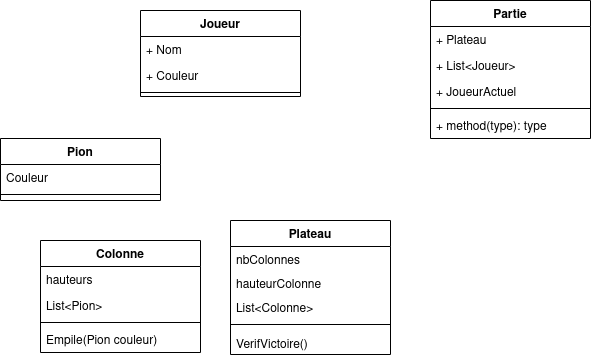

The diagram above was exported from draw.io. Its source (the exported page's mxGraphModel, read from the mxfile embedded in the PNG):
<mxGraphModel dx="1662" dy="766" grid="1" gridSize="10" guides="1" tooltips="1" connect="1" arrows="1" fold="1" page="1" pageScale="1" pageWidth="827" pageHeight="1169" math="0" shadow="0">
  <root>
    <mxCell id="WIyWlLk6GJQsqaUBKTNV-0" />
    <mxCell id="WIyWlLk6GJQsqaUBKTNV-1" parent="WIyWlLk6GJQsqaUBKTNV-0" />
    <mxCell id="ogE2vS1o3gOKuAyZvM7X-0" value="Joueur" style="swimlane;fontStyle=1;align=center;verticalAlign=top;childLayout=stackLayout;horizontal=1;startSize=26;horizontalStack=0;resizeParent=1;resizeParentMax=0;resizeLast=0;collapsible=1;marginBottom=0;" vertex="1" parent="WIyWlLk6GJQsqaUBKTNV-1">
      <mxGeometry x="220" y="180" width="160" height="86" as="geometry" />
    </mxCell>
    <mxCell id="ogE2vS1o3gOKuAyZvM7X-1" value="+ Nom" style="text;strokeColor=none;fillColor=none;align=left;verticalAlign=top;spacingLeft=4;spacingRight=4;overflow=hidden;rotatable=0;points=[[0,0.5],[1,0.5]];portConstraint=eastwest;" vertex="1" parent="ogE2vS1o3gOKuAyZvM7X-0">
      <mxGeometry y="26" width="160" height="26" as="geometry" />
    </mxCell>
    <mxCell id="ogE2vS1o3gOKuAyZvM7X-16" value="+ Couleur" style="text;strokeColor=none;fillColor=none;align=left;verticalAlign=top;spacingLeft=4;spacingRight=4;overflow=hidden;rotatable=0;points=[[0,0.5],[1,0.5]];portConstraint=eastwest;" vertex="1" parent="ogE2vS1o3gOKuAyZvM7X-0">
      <mxGeometry y="52" width="160" height="26" as="geometry" />
    </mxCell>
    <mxCell id="ogE2vS1o3gOKuAyZvM7X-2" value="" style="line;strokeWidth=1;fillColor=none;align=left;verticalAlign=middle;spacingTop=-1;spacingLeft=3;spacingRight=3;rotatable=0;labelPosition=right;points=[];portConstraint=eastwest;" vertex="1" parent="ogE2vS1o3gOKuAyZvM7X-0">
      <mxGeometry y="78" width="160" height="8" as="geometry" />
    </mxCell>
    <mxCell id="ogE2vS1o3gOKuAyZvM7X-5" value="Partie" style="swimlane;fontStyle=1;align=center;verticalAlign=top;childLayout=stackLayout;horizontal=1;startSize=26;horizontalStack=0;resizeParent=1;resizeParentMax=0;resizeLast=0;collapsible=1;marginBottom=0;" vertex="1" parent="WIyWlLk6GJQsqaUBKTNV-1">
      <mxGeometry x="510" y="170" width="160" height="138" as="geometry" />
    </mxCell>
    <mxCell id="ogE2vS1o3gOKuAyZvM7X-6" value="+ Plateau" style="text;strokeColor=none;fillColor=none;align=left;verticalAlign=top;spacingLeft=4;spacingRight=4;overflow=hidden;rotatable=0;points=[[0,0.5],[1,0.5]];portConstraint=eastwest;" vertex="1" parent="ogE2vS1o3gOKuAyZvM7X-5">
      <mxGeometry y="26" width="160" height="26" as="geometry" />
    </mxCell>
    <mxCell id="ogE2vS1o3gOKuAyZvM7X-20" value="+ List&lt;Joueur&gt;" style="text;strokeColor=none;fillColor=none;align=left;verticalAlign=top;spacingLeft=4;spacingRight=4;overflow=hidden;rotatable=0;points=[[0,0.5],[1,0.5]];portConstraint=eastwest;" vertex="1" parent="ogE2vS1o3gOKuAyZvM7X-5">
      <mxGeometry y="52" width="160" height="26" as="geometry" />
    </mxCell>
    <mxCell id="ogE2vS1o3gOKuAyZvM7X-9" value="+ JoueurActuel" style="text;strokeColor=none;fillColor=none;align=left;verticalAlign=top;spacingLeft=4;spacingRight=4;overflow=hidden;rotatable=0;points=[[0,0.5],[1,0.5]];portConstraint=eastwest;" vertex="1" parent="ogE2vS1o3gOKuAyZvM7X-5">
      <mxGeometry y="78" width="160" height="26" as="geometry" />
    </mxCell>
    <mxCell id="ogE2vS1o3gOKuAyZvM7X-7" value="" style="line;strokeWidth=1;fillColor=none;align=left;verticalAlign=middle;spacingTop=-1;spacingLeft=3;spacingRight=3;rotatable=0;labelPosition=right;points=[];portConstraint=eastwest;" vertex="1" parent="ogE2vS1o3gOKuAyZvM7X-5">
      <mxGeometry y="104" width="160" height="8" as="geometry" />
    </mxCell>
    <mxCell id="ogE2vS1o3gOKuAyZvM7X-8" value="+ method(type): type" style="text;strokeColor=none;fillColor=none;align=left;verticalAlign=top;spacingLeft=4;spacingRight=4;overflow=hidden;rotatable=0;points=[[0,0.5],[1,0.5]];portConstraint=eastwest;" vertex="1" parent="ogE2vS1o3gOKuAyZvM7X-5">
      <mxGeometry y="112" width="160" height="26" as="geometry" />
    </mxCell>
    <mxCell id="9FFMYvxuTCRG7Rrz2GXr-5" value="Plateau" style="swimlane;fontStyle=1;align=center;verticalAlign=top;childLayout=stackLayout;horizontal=1;startSize=26;horizontalStack=0;resizeParent=1;resizeParentMax=0;resizeLast=0;collapsible=1;marginBottom=0;" parent="WIyWlLk6GJQsqaUBKTNV-1" vertex="1">
      <mxGeometry x="310" y="390" width="160" height="134" as="geometry" />
    </mxCell>
    <mxCell id="9FFMYvxuTCRG7Rrz2GXr-6" value="nbColonnes" style="text;strokeColor=none;fillColor=none;align=left;verticalAlign=top;spacingLeft=4;spacingRight=4;overflow=hidden;rotatable=0;points=[[0,0.5],[1,0.5]];portConstraint=eastwest;" parent="9FFMYvxuTCRG7Rrz2GXr-5" vertex="1">
      <mxGeometry y="26" width="160" height="24" as="geometry" />
    </mxCell>
    <mxCell id="9FFMYvxuTCRG7Rrz2GXr-13" value="hauteurColonne" style="text;strokeColor=none;fillColor=none;align=left;verticalAlign=top;spacingLeft=4;spacingRight=4;overflow=hidden;rotatable=0;points=[[0,0.5],[1,0.5]];portConstraint=eastwest;" parent="9FFMYvxuTCRG7Rrz2GXr-5" vertex="1">
      <mxGeometry y="50" width="160" height="24" as="geometry" />
    </mxCell>
    <mxCell id="ogE2vS1o3gOKuAyZvM7X-19" value="List&lt;Colonne&gt;" style="text;strokeColor=none;fillColor=none;align=left;verticalAlign=top;spacingLeft=4;spacingRight=4;overflow=hidden;rotatable=0;points=[[0,0.5],[1,0.5]];portConstraint=eastwest;" vertex="1" parent="9FFMYvxuTCRG7Rrz2GXr-5">
      <mxGeometry y="74" width="160" height="24" as="geometry" />
    </mxCell>
    <mxCell id="9FFMYvxuTCRG7Rrz2GXr-7" value="" style="line;strokeWidth=1;fillColor=none;align=left;verticalAlign=middle;spacingTop=-1;spacingLeft=3;spacingRight=3;rotatable=0;labelPosition=right;points=[];portConstraint=eastwest;" parent="9FFMYvxuTCRG7Rrz2GXr-5" vertex="1">
      <mxGeometry y="98" width="160" height="12" as="geometry" />
    </mxCell>
    <mxCell id="9FFMYvxuTCRG7Rrz2GXr-14" value="VerifVictoire()" style="text;strokeColor=none;fillColor=none;align=left;verticalAlign=top;spacingLeft=4;spacingRight=4;overflow=hidden;rotatable=0;points=[[0,0.5],[1,0.5]];portConstraint=eastwest;" parent="9FFMYvxuTCRG7Rrz2GXr-5" vertex="1">
      <mxGeometry y="110" width="160" height="24" as="geometry" />
    </mxCell>
    <mxCell id="ogE2vS1o3gOKuAyZvM7X-11" value="Pion" style="swimlane;fontStyle=1;align=center;verticalAlign=top;childLayout=stackLayout;horizontal=1;startSize=26;horizontalStack=0;resizeParent=1;resizeParentMax=0;resizeLast=0;collapsible=1;marginBottom=0;" vertex="1" parent="WIyWlLk6GJQsqaUBKTNV-1">
      <mxGeometry x="80" y="308" width="160" height="62" as="geometry" />
    </mxCell>
    <mxCell id="ogE2vS1o3gOKuAyZvM7X-12" value="Couleur" style="text;strokeColor=none;fillColor=none;align=left;verticalAlign=top;spacingLeft=4;spacingRight=4;overflow=hidden;rotatable=0;points=[[0,0.5],[1,0.5]];portConstraint=eastwest;" vertex="1" parent="ogE2vS1o3gOKuAyZvM7X-11">
      <mxGeometry y="26" width="160" height="24" as="geometry" />
    </mxCell>
    <mxCell id="ogE2vS1o3gOKuAyZvM7X-15" value="" style="line;strokeWidth=1;fillColor=none;align=left;verticalAlign=middle;spacingTop=-1;spacingLeft=3;spacingRight=3;rotatable=0;labelPosition=right;points=[];portConstraint=eastwest;" vertex="1" parent="ogE2vS1o3gOKuAyZvM7X-11">
      <mxGeometry y="50" width="160" height="12" as="geometry" />
    </mxCell>
    <mxCell id="9FFMYvxuTCRG7Rrz2GXr-1" value="Colonne" style="swimlane;fontStyle=1;align=center;verticalAlign=top;childLayout=stackLayout;horizontal=1;startSize=26;horizontalStack=0;resizeParent=1;resizeParentMax=0;resizeLast=0;collapsible=1;marginBottom=0;" parent="WIyWlLk6GJQsqaUBKTNV-1" vertex="1">
      <mxGeometry x="120" y="410" width="160" height="112" as="geometry" />
    </mxCell>
    <mxCell id="9FFMYvxuTCRG7Rrz2GXr-2" value="hauteurs" style="text;strokeColor=none;fillColor=none;align=left;verticalAlign=top;spacingLeft=4;spacingRight=4;overflow=hidden;rotatable=0;points=[[0,0.5],[1,0.5]];portConstraint=eastwest;" parent="9FFMYvxuTCRG7Rrz2GXr-1" vertex="1">
      <mxGeometry y="26" width="160" height="26" as="geometry" />
    </mxCell>
    <mxCell id="ogE2vS1o3gOKuAyZvM7X-17" value="List&lt;Pion&gt;" style="text;strokeColor=none;fillColor=none;align=left;verticalAlign=top;spacingLeft=4;spacingRight=4;overflow=hidden;rotatable=0;points=[[0,0.5],[1,0.5]];portConstraint=eastwest;" vertex="1" parent="9FFMYvxuTCRG7Rrz2GXr-1">
      <mxGeometry y="52" width="160" height="26" as="geometry" />
    </mxCell>
    <mxCell id="9FFMYvxuTCRG7Rrz2GXr-3" value="" style="line;strokeWidth=1;fillColor=none;align=left;verticalAlign=middle;spacingTop=-1;spacingLeft=3;spacingRight=3;rotatable=0;labelPosition=right;points=[];portConstraint=eastwest;" parent="9FFMYvxuTCRG7Rrz2GXr-1" vertex="1">
      <mxGeometry y="78" width="160" height="8" as="geometry" />
    </mxCell>
    <mxCell id="ogE2vS1o3gOKuAyZvM7X-18" value="Empile(Pion couleur)" style="text;strokeColor=none;fillColor=none;align=left;verticalAlign=top;spacingLeft=4;spacingRight=4;overflow=hidden;rotatable=0;points=[[0,0.5],[1,0.5]];portConstraint=eastwest;" vertex="1" parent="9FFMYvxuTCRG7Rrz2GXr-1">
      <mxGeometry y="86" width="160" height="26" as="geometry" />
    </mxCell>
  </root>
</mxGraphModel>